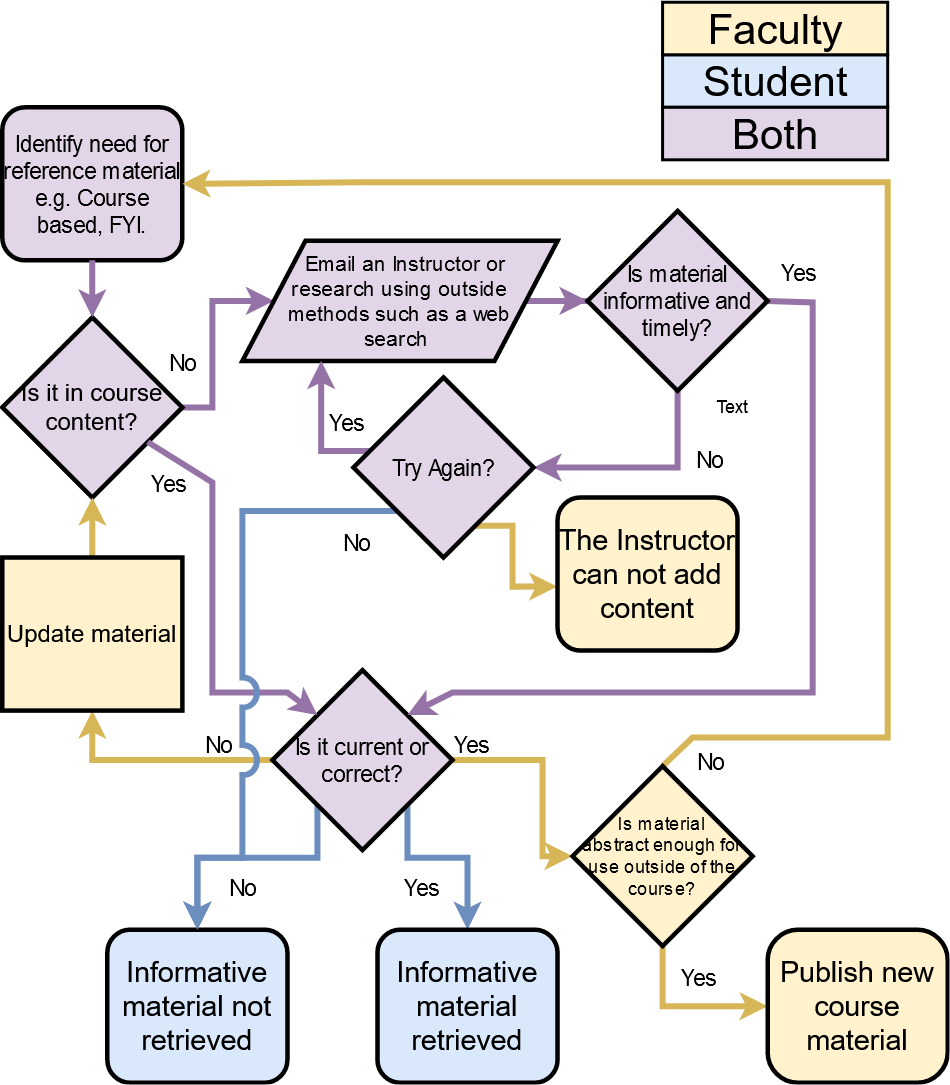

The diagram above was exported from draw.io. Its source (the exported page's mxGraphModel, read from the mxfile embedded in the PNG):
<mxGraphModel dx="1310" dy="976" grid="1" gridSize="10" guides="1" tooltips="1" connect="1" arrows="1" fold="1" page="1" pageScale="1" pageWidth="827" pageHeight="1169" math="0" shadow="0">
  <root>
    <mxCell id="WIyWlLk6GJQsqaUBKTNV-0" />
    <mxCell id="WIyWlLk6GJQsqaUBKTNV-1" parent="WIyWlLk6GJQsqaUBKTNV-0" />
    <mxCell id="OzqHXkZe41a8HGi-2gnU-0" value="&lt;div style=&quot;font-size: 15px&quot;&gt;&lt;font style=&quot;font-size: 15px&quot;&gt;Identify need for reference material&lt;/font&gt;&lt;/div&gt;&lt;div style=&quot;font-size: 15px&quot;&gt;&lt;font style=&quot;font-size: 15px&quot;&gt;e.g. Course based, FYI.&lt;/font&gt;&lt;br&gt;&lt;/div&gt;" style="rounded=1;whiteSpace=wrap;html=1;arcSize=15;fillColor=#e1d5e7;strokeColor=#000000;strokeWidth=3;" parent="WIyWlLk6GJQsqaUBKTNV-1" vertex="1">
      <mxGeometry x="60" y="150" width="120" height="102" as="geometry" />
    </mxCell>
    <mxCell id="14GS_vLoXMAoNVNBiyaq-20" value="No" style="edgeStyle=orthogonalEdgeStyle;rounded=0;orthogonalLoop=1;jettySize=auto;html=1;exitX=1;exitY=0.5;exitDx=0;exitDy=0;entryX=0;entryY=0.5;entryDx=0;entryDy=0;strokeWidth=4;fillColor=#e1d5e7;strokeColor=#9673a6;labelBackgroundColor=none;fontSize=15;" parent="WIyWlLk6GJQsqaUBKTNV-1" source="OzqHXkZe41a8HGi-2gnU-3" target="OzqHXkZe41a8HGi-2gnU-6" edge="1">
      <mxGeometry x="-0.2424" y="20" relative="1" as="geometry">
        <mxPoint as="offset" />
      </mxGeometry>
    </mxCell>
    <mxCell id="OzqHXkZe41a8HGi-2gnU-3" value="&lt;font style=&quot;font-size: 16px&quot;&gt;Is it in course content?&lt;/font&gt;" style="rhombus;whiteSpace=wrap;html=1;shadow=0;fontFamily=Helvetica;fontSize=12;align=center;strokeColor=#000000;fillColor=#e1d5e7;strokeWidth=3;" parent="WIyWlLk6GJQsqaUBKTNV-1" vertex="1">
      <mxGeometry x="60" y="290" width="120" height="120" as="geometry" />
    </mxCell>
    <mxCell id="14GS_vLoXMAoNVNBiyaq-15" value="No" style="edgeStyle=orthogonalEdgeStyle;rounded=0;orthogonalLoop=1;jettySize=auto;html=1;exitX=0;exitY=1;exitDx=0;exitDy=0;fillColor=#dae8fc;strokeColor=#6c8ebf;strokeWidth=4;entryX=0.5;entryY=0;entryDx=0;entryDy=0;fontSize=15;labelBackgroundColor=none;" parent="WIyWlLk6GJQsqaUBKTNV-1" source="OzqHXkZe41a8HGi-2gnU-8" target="-yk0WlngfwDzg_G6yRq_-8" edge="1">
      <mxGeometry x="0.6562" y="30" relative="1" as="geometry">
        <mxPoint x="220" y="610" as="targetPoint" />
        <Array as="points">
          <mxPoint x="270" y="650" />
          <mxPoint x="190" y="650" />
        </Array>
        <mxPoint as="offset" />
      </mxGeometry>
    </mxCell>
    <mxCell id="14GS_vLoXMAoNVNBiyaq-16" value="Yes" style="edgeStyle=orthogonalEdgeStyle;rounded=0;orthogonalLoop=1;jettySize=auto;html=1;exitX=1;exitY=1;exitDx=0;exitDy=0;entryX=0.5;entryY=0;entryDx=0;entryDy=0;fillColor=#dae8fc;strokeColor=#6c8ebf;strokeWidth=4;labelBackgroundColor=none;fontSize=15;" parent="WIyWlLk6GJQsqaUBKTNV-1" source="OzqHXkZe41a8HGi-2gnU-8" target="OzqHXkZe41a8HGi-2gnU-10" edge="1">
      <mxGeometry x="-0.4309" y="22" relative="1" as="geometry">
        <mxPoint x="10" y="42" as="offset" />
        <Array as="points">
          <mxPoint x="330" y="650" />
          <mxPoint x="370" y="650" />
        </Array>
      </mxGeometry>
    </mxCell>
    <mxCell id="14GS_vLoXMAoNVNBiyaq-19" value="No" style="edgeStyle=orthogonalEdgeStyle;rounded=0;orthogonalLoop=1;jettySize=auto;html=1;exitX=0;exitY=0.5;exitDx=0;exitDy=0;entryX=0.5;entryY=1;entryDx=0;entryDy=0;strokeWidth=4;fillColor=#fff2cc;strokeColor=#d6b656;fontSize=15;labelBackgroundColor=none;" parent="WIyWlLk6GJQsqaUBKTNV-1" source="OzqHXkZe41a8HGi-2gnU-8" target="OzqHXkZe41a8HGi-2gnU-19" edge="1">
      <mxGeometry x="-0.5107" y="-10" relative="1" as="geometry">
        <mxPoint x="1" as="offset" />
      </mxGeometry>
    </mxCell>
    <mxCell id="tAZ7aHcSSvjvJd_EV5gw-2" value="Yes" style="edgeStyle=orthogonalEdgeStyle;rounded=0;jumpStyle=none;orthogonalLoop=1;jettySize=auto;html=1;exitX=1;exitY=0.5;exitDx=0;exitDy=0;entryX=0;entryY=0.5;entryDx=0;entryDy=0;labelBackgroundColor=none;strokeWidth=4;fontSize=15;fillColor=#fff2cc;strokeColor=#d6b656;" parent="WIyWlLk6GJQsqaUBKTNV-1" source="OzqHXkZe41a8HGi-2gnU-8" target="OzqHXkZe41a8HGi-2gnU-15" edge="1">
      <mxGeometry x="-0.8182" y="10" relative="1" as="geometry">
        <Array as="points">
          <mxPoint x="420" y="585" />
          <mxPoint x="420" y="649" />
        </Array>
        <mxPoint as="offset" />
      </mxGeometry>
    </mxCell>
    <mxCell id="OzqHXkZe41a8HGi-2gnU-8" value="&lt;font style=&quot;font-size: 15px&quot;&gt;Is it current or correct?&lt;/font&gt;" style="rhombus;whiteSpace=wrap;html=1;shadow=0;fontFamily=Helvetica;fontSize=12;align=center;strokeColor=#000000;fillColor=#e1d5e7;strokeWidth=3;" parent="WIyWlLk6GJQsqaUBKTNV-1" vertex="1">
      <mxGeometry x="240" y="525" width="120" height="120" as="geometry" />
    </mxCell>
    <mxCell id="14GS_vLoXMAoNVNBiyaq-2" style="edgeStyle=orthogonalEdgeStyle;rounded=0;orthogonalLoop=1;jettySize=auto;html=1;exitX=0.5;exitY=0;exitDx=0;exitDy=0;entryX=0.5;entryY=1;entryDx=0;entryDy=0;fillColor=#fff2cc;strokeColor=#d6b656;strokeWidth=4;" parent="WIyWlLk6GJQsqaUBKTNV-1" source="OzqHXkZe41a8HGi-2gnU-19" target="OzqHXkZe41a8HGi-2gnU-3" edge="1">
      <mxGeometry relative="1" as="geometry" />
    </mxCell>
    <mxCell id="OzqHXkZe41a8HGi-2gnU-19" value="&lt;font style=&quot;font-size: 16px&quot;&gt;Update material&lt;/font&gt;" style="rounded=0;whiteSpace=wrap;html=1;shadow=0;fontFamily=Helvetica;fontSize=12;align=center;strokeColor=#000000;fillColor=#fff2cc;strokeWidth=3;" parent="WIyWlLk6GJQsqaUBKTNV-1" vertex="1">
      <mxGeometry x="60" y="450" width="120" height="102" as="geometry" />
    </mxCell>
    <mxCell id="tAZ7aHcSSvjvJd_EV5gw-1" value="No" style="rounded=0;jumpStyle=none;orthogonalLoop=1;jettySize=auto;html=1;exitX=0.5;exitY=0;exitDx=0;exitDy=0;entryX=1;entryY=0.5;entryDx=0;entryDy=0;labelBackgroundColor=none;strokeWidth=4;fontSize=15;fillColor=#fff2cc;strokeColor=#d6b656;" parent="WIyWlLk6GJQsqaUBKTNV-1" source="OzqHXkZe41a8HGi-2gnU-15" target="OzqHXkZe41a8HGi-2gnU-0" edge="1">
      <mxGeometry x="-0.9493" y="-20" relative="1" as="geometry">
        <Array as="points">
          <mxPoint x="520" y="570" />
          <mxPoint x="650" y="570" />
          <mxPoint x="650" y="200" />
          <mxPoint x="300" y="200" />
        </Array>
        <mxPoint as="offset" />
      </mxGeometry>
    </mxCell>
    <mxCell id="micrSj3l6zAFNFzh-h3z-13" value="Yes" style="edgeStyle=orthogonalEdgeStyle;rounded=0;jumpStyle=arc;jumpSize=14;orthogonalLoop=1;jettySize=auto;html=1;exitX=0.5;exitY=1;exitDx=0;exitDy=0;labelBackgroundColor=none;strokeWidth=4;fillColor=#fff2cc;strokeColor=#d6b656;fontSize=15;" parent="WIyWlLk6GJQsqaUBKTNV-1" source="OzqHXkZe41a8HGi-2gnU-15" target="micrSj3l6zAFNFzh-h3z-12" edge="1">
      <mxGeometry x="0.1667" y="19" relative="1" as="geometry">
        <mxPoint as="offset" />
      </mxGeometry>
    </mxCell>
    <mxCell id="OzqHXkZe41a8HGi-2gnU-15" value="Is material &lt;br&gt;abstract enough for use outside of the course?" style="rhombus;whiteSpace=wrap;html=1;shadow=0;fontFamily=Helvetica;fontSize=12;align=center;strokeColor=#000000;fillColor=#fff2cc;strokeWidth=3;" parent="WIyWlLk6GJQsqaUBKTNV-1" vertex="1">
      <mxGeometry x="440" y="589" width="120" height="120" as="geometry" />
    </mxCell>
    <mxCell id="OzqHXkZe41a8HGi-2gnU-10" value="&lt;font style=&quot;font-size: 19px;&quot;&gt;Informative material retrieved&lt;/font&gt;" style="rounded=1;whiteSpace=wrap;html=1;shadow=0;fontFamily=Helvetica;fontSize=19;align=center;strokeColor=#000000;fillColor=#dae8fc;strokeWidth=3;" parent="WIyWlLk6GJQsqaUBKTNV-1" vertex="1">
      <mxGeometry x="310" y="698" width="120" height="102" as="geometry" />
    </mxCell>
    <mxCell id="OzqHXkZe41a8HGi-2gnU-24" value="" style="edgeStyle=orthogonalEdgeStyle;rounded=0;orthogonalLoop=1;jettySize=auto;html=1;fillColor=#e1d5e7;strokeColor=#9673a6;strokeWidth=4;" parent="WIyWlLk6GJQsqaUBKTNV-1" source="OzqHXkZe41a8HGi-2gnU-6" target="OzqHXkZe41a8HGi-2gnU-23" edge="1">
      <mxGeometry relative="1" as="geometry" />
    </mxCell>
    <mxCell id="OzqHXkZe41a8HGi-2gnU-6" value="&lt;font style=&quot;font-size: 14px&quot;&gt;&amp;nbsp; Email an Instructor or &lt;br&gt;research using outside &lt;br&gt;methods such as a web &lt;br&gt;search&amp;nbsp;&lt;/font&gt;" style="shape=parallelogram;perimeter=parallelogramPerimeter;whiteSpace=wrap;html=1;shadow=0;fontFamily=Helvetica;fontSize=12;align=center;strokeColor=#000000;fillColor=#e1d5e7;strokeWidth=3;" parent="WIyWlLk6GJQsqaUBKTNV-1" vertex="1">
      <mxGeometry x="220" y="239" width="210" height="80" as="geometry" />
    </mxCell>
    <mxCell id="-yk0WlngfwDzg_G6yRq_-8" value="&lt;font style=&quot;font-size: 19px&quot;&gt;Informative material not retrieved&lt;/font&gt;" style="rounded=1;whiteSpace=wrap;html=1;fillColor=#dae8fc;strokeColor=#000000;strokeWidth=3;" parent="WIyWlLk6GJQsqaUBKTNV-1" vertex="1">
      <mxGeometry x="130" y="698" width="120" height="102" as="geometry" />
    </mxCell>
    <mxCell id="14GS_vLoXMAoNVNBiyaq-8" style="edgeStyle=orthogonalEdgeStyle;rounded=0;orthogonalLoop=1;jettySize=auto;html=1;exitX=0.5;exitY=1;exitDx=0;exitDy=0;entryX=1;entryY=0.5;entryDx=0;entryDy=0;fillColor=#e1d5e7;strokeColor=#9673a6;strokeWidth=4;" parent="WIyWlLk6GJQsqaUBKTNV-1" source="OzqHXkZe41a8HGi-2gnU-23" target="tAZ7aHcSSvjvJd_EV5gw-8" edge="1">
      <mxGeometry relative="1" as="geometry">
        <Array as="points">
          <mxPoint x="510" y="390" />
        </Array>
      </mxGeometry>
    </mxCell>
    <mxCell id="hE0xTWvnZbv6GGPgooYr-4" value="No" style="text;html=1;align=center;verticalAlign=middle;resizable=0;points=[];labelBackgroundColor=none;fontSize=15;" parent="14GS_vLoXMAoNVNBiyaq-8" vertex="1" connectable="0">
      <mxGeometry x="-0.3219" y="-2" relative="1" as="geometry">
        <mxPoint x="22" y="-5" as="offset" />
      </mxGeometry>
    </mxCell>
    <mxCell id="14GS_vLoXMAoNVNBiyaq-13" value="Yes" style="rounded=0;orthogonalLoop=1;jettySize=auto;html=1;exitX=1;exitY=0.5;exitDx=0;exitDy=0;entryX=1;entryY=0;entryDx=0;entryDy=0;fillColor=#e1d5e7;strokeColor=#9673a6;strokeWidth=4;fontSize=15;labelBackgroundColor=none;" parent="WIyWlLk6GJQsqaUBKTNV-1" source="OzqHXkZe41a8HGi-2gnU-23" target="OzqHXkZe41a8HGi-2gnU-8" edge="1">
      <mxGeometry x="-0.9313" y="20" relative="1" as="geometry">
        <Array as="points">
          <mxPoint x="600" y="280" />
          <mxPoint x="600" y="540" />
          <mxPoint x="360" y="540" />
        </Array>
        <mxPoint x="1" as="offset" />
      </mxGeometry>
    </mxCell>
    <mxCell id="OzqHXkZe41a8HGi-2gnU-23" value="&lt;font style=&quot;font-size: 15px&quot;&gt;Is material informative and timely?&lt;/font&gt;" style="rhombus;whiteSpace=wrap;html=1;shadow=0;fontFamily=Helvetica;fontSize=12;align=center;strokeColor=#000000;fillColor=#e1d5e7;strokeWidth=3;" parent="WIyWlLk6GJQsqaUBKTNV-1" vertex="1">
      <mxGeometry x="450" y="219" width="120" height="120" as="geometry" />
    </mxCell>
    <mxCell id="OzqHXkZe41a8HGi-2gnU-4" value="" style="edgeStyle=orthogonalEdgeStyle;rounded=0;orthogonalLoop=1;jettySize=auto;html=1;fillColor=#e1d5e7;strokeColor=#9673a6;strokeWidth=4;" parent="WIyWlLk6GJQsqaUBKTNV-1" source="OzqHXkZe41a8HGi-2gnU-0" target="OzqHXkZe41a8HGi-2gnU-3" edge="1">
      <mxGeometry relative="1" as="geometry" />
    </mxCell>
    <mxCell id="W3yMuvFbTd7fc8lEKYlN-0" value="" style="endArrow=classic;html=1;fillColor=#e1d5e7;strokeColor=#9673a6;strokeWidth=4;entryX=0;entryY=0;entryDx=0;entryDy=0;rounded=0;" parent="WIyWlLk6GJQsqaUBKTNV-1" source="OzqHXkZe41a8HGi-2gnU-3" target="OzqHXkZe41a8HGi-2gnU-8" edge="1">
      <mxGeometry width="50" height="50" relative="1" as="geometry">
        <mxPoint x="410" y="639" as="sourcePoint" />
        <mxPoint x="310" y="509" as="targetPoint" />
        <Array as="points">
          <mxPoint x="200" y="400" />
          <mxPoint x="200" y="540" />
          <mxPoint x="250" y="540" />
        </Array>
      </mxGeometry>
    </mxCell>
    <mxCell id="W3yMuvFbTd7fc8lEKYlN-1" value="Yes" style="text;html=1;align=center;verticalAlign=middle;resizable=0;points=[];labelBackgroundColor=none;fontSize=15;" parent="W3yMuvFbTd7fc8lEKYlN-0" connectable="0" vertex="1">
      <mxGeometry x="0.2754" relative="1" as="geometry">
        <mxPoint x="-30.000000000000007" y="-118.2" as="offset" />
      </mxGeometry>
    </mxCell>
    <mxCell id="tAZ7aHcSSvjvJd_EV5gw-9" value="Yes" style="edgeStyle=orthogonalEdgeStyle;rounded=0;jumpStyle=none;orthogonalLoop=1;jettySize=auto;html=1;entryX=0.25;entryY=1;entryDx=0;entryDy=0;labelBackgroundColor=none;strokeWidth=4;fontSize=15;fillColor=#e1d5e7;strokeColor=#9673a6;" parent="WIyWlLk6GJQsqaUBKTNV-1" target="OzqHXkZe41a8HGi-2gnU-6" edge="1">
      <mxGeometry x="-0.1271" y="-19" relative="1" as="geometry">
        <mxPoint x="350" y="379" as="sourcePoint" />
        <Array as="points">
          <mxPoint x="273" y="379" />
        </Array>
        <mxPoint as="offset" />
      </mxGeometry>
    </mxCell>
    <mxCell id="tAZ7aHcSSvjvJd_EV5gw-11" value="No" style="edgeStyle=orthogonalEdgeStyle;rounded=0;jumpStyle=arc;orthogonalLoop=1;jettySize=auto;html=1;exitX=0.325;exitY=0.833;exitDx=0;exitDy=0;labelBackgroundColor=none;strokeWidth=4;fontSize=15;fillColor=#dae8fc;strokeColor=#6c8ebf;exitPerimeter=0;entryX=0.5;entryY=0;entryDx=0;entryDy=0;jumpSize=14;" parent="WIyWlLk6GJQsqaUBKTNV-1" source="tAZ7aHcSSvjvJd_EV5gw-8" target="-yk0WlngfwDzg_G6yRq_-8" edge="1">
      <mxGeometry x="-0.7782" y="21" relative="1" as="geometry">
        <mxPoint as="offset" />
        <mxPoint x="290" y="680" as="targetPoint" />
        <Array as="points">
          <mxPoint x="220" y="419" />
          <mxPoint x="220" y="650" />
          <mxPoint x="190" y="650" />
        </Array>
      </mxGeometry>
    </mxCell>
    <mxCell id="micrSj3l6zAFNFzh-h3z-4" style="edgeStyle=orthogonalEdgeStyle;rounded=0;orthogonalLoop=1;jettySize=auto;html=1;exitX=0.672;exitY=0.823;exitDx=0;exitDy=0;entryX=-0.002;entryY=0.582;entryDx=0;entryDy=0;entryPerimeter=0;strokeWidth=4;exitPerimeter=0;fillColor=#fff2cc;strokeColor=#d6b656;" parent="WIyWlLk6GJQsqaUBKTNV-1" source="tAZ7aHcSSvjvJd_EV5gw-8" target="micrSj3l6zAFNFzh-h3z-0" edge="1">
      <mxGeometry relative="1" as="geometry">
        <Array as="points">
          <mxPoint x="400" y="429" />
          <mxPoint x="400" y="469" />
        </Array>
      </mxGeometry>
    </mxCell>
    <mxCell id="tAZ7aHcSSvjvJd_EV5gw-8" value="&lt;font style=&quot;font-size: 15px&quot;&gt;Try Again?&lt;/font&gt;" style="rhombus;whiteSpace=wrap;html=1;shadow=0;fontFamily=Helvetica;fontSize=12;align=center;strokeColor=#000000;fillColor=#e1d5e7;strokeWidth=3;" parent="WIyWlLk6GJQsqaUBKTNV-1" vertex="1">
      <mxGeometry x="294" y="330" width="120" height="120" as="geometry" />
    </mxCell>
    <mxCell id="micrSj3l6zAFNFzh-h3z-0" value="&lt;span style=&quot;font-size: 19px&quot;&gt;The Instructor can not add content&lt;/span&gt;" style="rounded=1;whiteSpace=wrap;html=1;fillColor=#fff2cc;strokeColor=#000000;strokeWidth=3;" parent="WIyWlLk6GJQsqaUBKTNV-1" vertex="1">
      <mxGeometry x="430" y="410" width="120" height="102" as="geometry" />
    </mxCell>
    <mxCell id="micrSj3l6zAFNFzh-h3z-12" value="&lt;font style=&quot;font-size: 19px&quot;&gt;Publish new course material&lt;/font&gt;" style="rounded=1;whiteSpace=wrap;html=1;shadow=0;fontFamily=Helvetica;fontSize=19;align=center;strokeColor=#000000;fillColor=#fff2cc;strokeWidth=3;arcSize=20;" parent="WIyWlLk6GJQsqaUBKTNV-1" vertex="1">
      <mxGeometry x="570" y="698" width="120" height="102" as="geometry" />
    </mxCell>
    <mxCell id="OzqHXkZe41a8HGi-2gnU-1" value="&lt;div&gt;&lt;font style=&quot;font-size: 28px&quot;&gt;Student&lt;/font&gt;&lt;/div&gt;" style="text;html=1;align=center;verticalAlign=middle;resizable=0;points=[];autosize=1;fillColor=#dae8fc;strokeColor=#000000;strokeWidth=2;" parent="WIyWlLk6GJQsqaUBKTNV-1" vertex="1">
      <mxGeometry x="500" y="115" width="150" height="35" as="geometry" />
    </mxCell>
    <mxCell id="OzqHXkZe41a8HGi-2gnU-2" value="&lt;font style=&quot;font-size: 28px&quot;&gt;Faculty&lt;/font&gt;" style="text;html=1;align=center;verticalAlign=middle;resizable=0;points=[];autosize=1;fillColor=#fff2cc;strokeColor=#000000;strokeWidth=2;" parent="WIyWlLk6GJQsqaUBKTNV-1" vertex="1">
      <mxGeometry x="500" y="80" width="150" height="35" as="geometry" />
    </mxCell>
    <mxCell id="14GS_vLoXMAoNVNBiyaq-18" value="&lt;div style=&quot;font-size: 28px&quot;&gt;Both&lt;/div&gt;" style="text;html=1;align=center;verticalAlign=middle;resizable=0;points=[];autosize=1;fillColor=#e1d5e7;strokeColor=#000000;strokeWidth=2;" parent="WIyWlLk6GJQsqaUBKTNV-1" vertex="1">
      <mxGeometry x="500" y="150" width="150" height="35" as="geometry" />
    </mxCell>
    <mxCell id="pGR7iZau5qjolVttTGBo-0" value="Text" style="text;html=1;align=center;verticalAlign=middle;resizable=0;points=[];autosize=1;" parent="WIyWlLk6GJQsqaUBKTNV-1" vertex="1">
      <mxGeometry x="526" y="340" width="40" height="20" as="geometry" />
    </mxCell>
  </root>
</mxGraphModel>